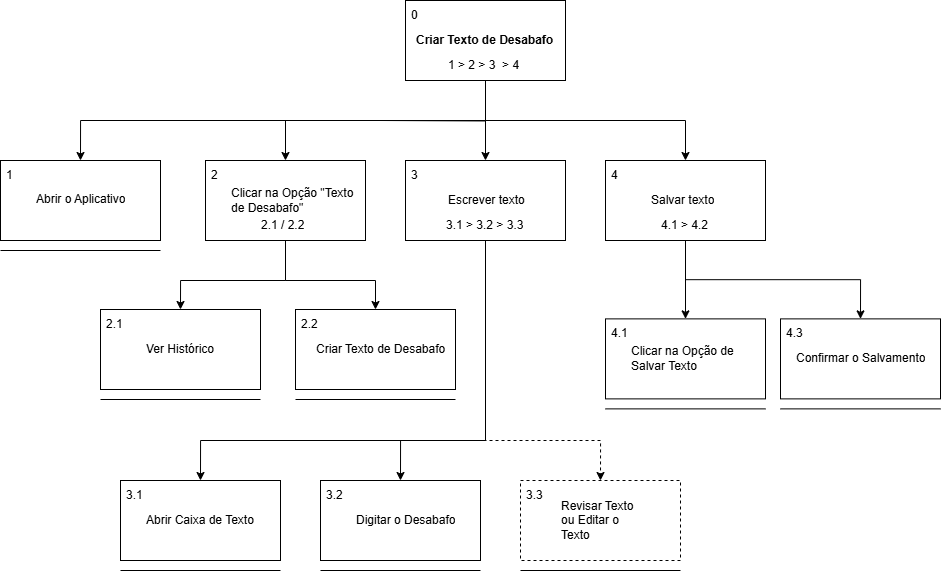

The diagram above was exported from draw.io. Its source (the exported page's mxGraphModel, read from the mxfile embedded in the PNG):
<mxGraphModel dx="1235" dy="614" grid="1" gridSize="10" guides="1" tooltips="1" connect="1" arrows="1" fold="1" page="1" pageScale="1" pageWidth="827" pageHeight="1169" math="0" shadow="0">
  <root>
    <mxCell id="0" />
    <mxCell id="1" parent="0" />
    <mxCell id="Ob9u2p6E18tiE2W_7dCE-64" value="" style="rounded=0;whiteSpace=wrap;html=1;gradientColor=none;fillColor=default;" parent="1" vertex="1">
      <mxGeometry x="445" y="560" width="160" height="80" as="geometry" />
    </mxCell>
    <mxCell id="Ob9u2p6E18tiE2W_7dCE-65" value="0" style="text;strokeColor=none;fillColor=none;align=left;verticalAlign=middle;spacingLeft=4;spacingRight=4;overflow=hidden;points=[[0,0.5],[1,0.5]];portConstraint=eastwest;rotatable=0;whiteSpace=wrap;html=1;" parent="1" vertex="1">
      <mxGeometry x="445" y="560" width="40" height="30" as="geometry" />
    </mxCell>
    <mxCell id="Ob9u2p6E18tiE2W_7dCE-66" value="&lt;b&gt;Criar Texto de Desabafo&lt;/b&gt;" style="text;strokeColor=none;fillColor=none;align=left;verticalAlign=middle;spacingLeft=4;spacingRight=4;overflow=hidden;points=[[0,0.5],[1,0.5]];portConstraint=eastwest;rotatable=0;whiteSpace=wrap;html=1;" parent="1" vertex="1">
      <mxGeometry x="450" y="587.5" width="150" height="25" as="geometry" />
    </mxCell>
    <mxCell id="Ob9u2p6E18tiE2W_7dCE-67" value="1 &amp;gt; 2 &amp;gt; 3&amp;nbsp; &amp;gt; 4" style="text;strokeColor=none;fillColor=none;align=left;verticalAlign=middle;spacingLeft=4;spacingRight=4;overflow=hidden;points=[[0,0.5],[1,0.5]];portConstraint=eastwest;rotatable=0;whiteSpace=wrap;html=1;" parent="1" vertex="1">
      <mxGeometry x="482.25" y="610" width="87.5" height="30" as="geometry" />
    </mxCell>
    <mxCell id="Ob9u2p6E18tiE2W_7dCE-68" value="" style="rounded=0;whiteSpace=wrap;html=1;gradientColor=none;fillColor=default;" parent="1" vertex="1">
      <mxGeometry x="445" y="720" width="160" height="80" as="geometry" />
    </mxCell>
    <mxCell id="Ob9u2p6E18tiE2W_7dCE-69" value="3" style="text;strokeColor=none;fillColor=none;align=left;verticalAlign=middle;spacingLeft=4;spacingRight=4;overflow=hidden;points=[[0,0.5],[1,0.5]];portConstraint=eastwest;rotatable=0;whiteSpace=wrap;html=1;" parent="1" vertex="1">
      <mxGeometry x="445" y="720" width="40" height="30" as="geometry" />
    </mxCell>
    <mxCell id="Ob9u2p6E18tiE2W_7dCE-70" value="Escrever texto" style="text;strokeColor=none;fillColor=none;align=left;verticalAlign=middle;spacingLeft=4;spacingRight=4;overflow=hidden;points=[[0,0.5],[1,0.5]];portConstraint=eastwest;rotatable=0;whiteSpace=wrap;html=1;" parent="1" vertex="1">
      <mxGeometry x="482.25" y="738.75" width="102.75" height="42.5" as="geometry" />
    </mxCell>
    <mxCell id="Ob9u2p6E18tiE2W_7dCE-71" value="" style="rounded=0;whiteSpace=wrap;html=1;gradientColor=none;fillColor=default;" parent="1" vertex="1">
      <mxGeometry x="245" y="720" width="160" height="80" as="geometry" />
    </mxCell>
    <mxCell id="Ob9u2p6E18tiE2W_7dCE-72" value="2" style="text;strokeColor=none;fillColor=none;align=left;verticalAlign=middle;spacingLeft=4;spacingRight=4;overflow=hidden;points=[[0,0.5],[1,0.5]];portConstraint=eastwest;rotatable=0;whiteSpace=wrap;html=1;" parent="1" vertex="1">
      <mxGeometry x="245" y="720" width="40" height="30" as="geometry" />
    </mxCell>
    <mxCell id="Ob9u2p6E18tiE2W_7dCE-73" value="Clicar na Opção &quot;Texto de Desabafo&quot;" style="text;strokeColor=none;fillColor=none;align=left;verticalAlign=middle;spacingLeft=4;spacingRight=4;overflow=hidden;points=[[0,0.5],[1,0.5]];portConstraint=eastwest;rotatable=0;whiteSpace=wrap;html=1;" parent="1" vertex="1">
      <mxGeometry x="265" y="729.38" width="140" height="61.25" as="geometry" />
    </mxCell>
    <mxCell id="Ob9u2p6E18tiE2W_7dCE-74" value="" style="rounded=0;whiteSpace=wrap;html=1;gradientColor=none;fillColor=default;" parent="1" vertex="1">
      <mxGeometry x="645" y="720" width="160" height="80" as="geometry" />
    </mxCell>
    <mxCell id="Ob9u2p6E18tiE2W_7dCE-75" value="4" style="text;strokeColor=none;fillColor=none;align=left;verticalAlign=middle;spacingLeft=4;spacingRight=4;overflow=hidden;points=[[0,0.5],[1,0.5]];portConstraint=eastwest;rotatable=0;whiteSpace=wrap;html=1;" parent="1" vertex="1">
      <mxGeometry x="645" y="720" width="40" height="30" as="geometry" />
    </mxCell>
    <mxCell id="Ob9u2p6E18tiE2W_7dCE-76" value="Salvar texto" style="text;strokeColor=none;fillColor=none;align=left;verticalAlign=middle;spacingLeft=4;spacingRight=4;overflow=hidden;points=[[0,0.5],[1,0.5]];portConstraint=eastwest;rotatable=0;whiteSpace=wrap;html=1;" parent="1" vertex="1">
      <mxGeometry x="685" y="743.76" width="80" height="32.5" as="geometry" />
    </mxCell>
    <mxCell id="Ob9u2p6E18tiE2W_7dCE-77" value="4.1 &amp;gt; 4.2&amp;nbsp;" style="text;strokeColor=none;fillColor=none;align=left;verticalAlign=middle;spacingLeft=4;spacingRight=4;overflow=hidden;points=[[0,0.5],[1,0.5]];portConstraint=eastwest;rotatable=0;whiteSpace=wrap;html=1;" parent="1" vertex="1">
      <mxGeometry x="695" y="770" width="70" height="30" as="geometry" />
    </mxCell>
    <mxCell id="Ob9u2p6E18tiE2W_7dCE-79" value="" style="endArrow=classic;html=1;rounded=0;exitX=0.5;exitY=1;exitDx=0;exitDy=0;edgeStyle=orthogonalEdgeStyle;entryX=0.5;entryY=0;entryDx=0;entryDy=0;" parent="1" source="Ob9u2p6E18tiE2W_7dCE-64" target="Ob9u2p6E18tiE2W_7dCE-71" edge="1">
      <mxGeometry width="50" height="50" relative="1" as="geometry">
        <mxPoint x="450" y="740" as="sourcePoint" />
        <mxPoint x="500" y="690" as="targetPoint" />
        <Array as="points">
          <mxPoint x="520" y="680" />
          <mxPoint x="220" y="680" />
        </Array>
      </mxGeometry>
    </mxCell>
    <mxCell id="Ob9u2p6E18tiE2W_7dCE-80" value="" style="endArrow=classic;html=1;rounded=0;edgeStyle=orthogonalEdgeStyle;entryX=0.5;entryY=0;entryDx=0;entryDy=0;" parent="1" target="Ob9u2p6E18tiE2W_7dCE-68" edge="1">
      <mxGeometry width="50" height="50" relative="1" as="geometry">
        <mxPoint x="420" y="680" as="sourcePoint" />
        <mxPoint x="500" y="690" as="targetPoint" />
      </mxGeometry>
    </mxCell>
    <mxCell id="Ob9u2p6E18tiE2W_7dCE-81" value="" style="endArrow=classic;html=1;rounded=0;edgeStyle=orthogonalEdgeStyle;entryX=0.5;entryY=0;entryDx=0;entryDy=0;exitX=0.5;exitY=1;exitDx=0;exitDy=0;" parent="1" source="Ob9u2p6E18tiE2W_7dCE-64" target="Ob9u2p6E18tiE2W_7dCE-74" edge="1">
      <mxGeometry width="50" height="50" relative="1" as="geometry">
        <mxPoint x="620" y="680" as="sourcePoint" />
        <mxPoint x="660" y="690" as="targetPoint" />
      </mxGeometry>
    </mxCell>
    <mxCell id="Ob9u2p6E18tiE2W_7dCE-82" value="" style="rounded=0;whiteSpace=wrap;html=1;gradientColor=none;fillColor=default;" parent="1" vertex="1">
      <mxGeometry x="160" y="1040" width="160" height="80" as="geometry" />
    </mxCell>
    <mxCell id="Ob9u2p6E18tiE2W_7dCE-83" value="3.1" style="text;strokeColor=none;fillColor=none;align=left;verticalAlign=middle;spacingLeft=4;spacingRight=4;overflow=hidden;points=[[0,0.5],[1,0.5]];portConstraint=eastwest;rotatable=0;whiteSpace=wrap;html=1;" parent="1" vertex="1">
      <mxGeometry x="160" y="1040" width="40" height="30" as="geometry" />
    </mxCell>
    <mxCell id="Ob9u2p6E18tiE2W_7dCE-84" value="Abrir Caixa de Texto" style="text;strokeColor=none;fillColor=none;align=left;verticalAlign=middle;spacingLeft=4;spacingRight=4;overflow=hidden;points=[[0,0.5],[1,0.5]];portConstraint=eastwest;rotatable=0;whiteSpace=wrap;html=1;" parent="1" vertex="1">
      <mxGeometry x="180" y="1049.38" width="140" height="61.25" as="geometry" />
    </mxCell>
    <mxCell id="Ob9u2p6E18tiE2W_7dCE-85" value="" style="endArrow=none;html=1;rounded=0;" parent="1" edge="1">
      <mxGeometry width="50" height="50" relative="1" as="geometry">
        <mxPoint x="160" y="1130" as="sourcePoint" />
        <mxPoint x="320" y="1130" as="targetPoint" />
      </mxGeometry>
    </mxCell>
    <mxCell id="Ob9u2p6E18tiE2W_7dCE-86" value="3.1 &amp;gt; 3.2 &amp;gt; 3.3" style="text;strokeColor=none;fillColor=none;align=left;verticalAlign=middle;spacingLeft=4;spacingRight=4;overflow=hidden;points=[[0,0.5],[1,0.5]];portConstraint=eastwest;rotatable=0;whiteSpace=wrap;html=1;" parent="1" vertex="1">
      <mxGeometry x="480" y="770" width="90" height="30" as="geometry" />
    </mxCell>
    <mxCell id="Ob9u2p6E18tiE2W_7dCE-87" value="" style="rounded=0;whiteSpace=wrap;html=1;gradientColor=none;fillColor=default;" parent="1" vertex="1">
      <mxGeometry x="360" y="1040" width="160" height="80" as="geometry" />
    </mxCell>
    <mxCell id="Ob9u2p6E18tiE2W_7dCE-88" value="3.2" style="text;strokeColor=none;fillColor=none;align=left;verticalAlign=middle;spacingLeft=4;spacingRight=4;overflow=hidden;points=[[0,0.5],[1,0.5]];portConstraint=eastwest;rotatable=0;whiteSpace=wrap;html=1;" parent="1" vertex="1">
      <mxGeometry x="360" y="1040" width="40" height="30" as="geometry" />
    </mxCell>
    <mxCell id="Ob9u2p6E18tiE2W_7dCE-89" value="Digitar o Desabafo" style="text;strokeColor=none;fillColor=none;align=left;verticalAlign=middle;spacingLeft=4;spacingRight=4;overflow=hidden;points=[[0,0.5],[1,0.5]];portConstraint=eastwest;rotatable=0;whiteSpace=wrap;html=1;" parent="1" vertex="1">
      <mxGeometry x="390" y="1049.38" width="140" height="61.25" as="geometry" />
    </mxCell>
    <mxCell id="Ob9u2p6E18tiE2W_7dCE-90" value="" style="endArrow=none;html=1;rounded=0;" parent="1" edge="1">
      <mxGeometry width="50" height="50" relative="1" as="geometry">
        <mxPoint x="360" y="1130" as="sourcePoint" />
        <mxPoint x="520" y="1130" as="targetPoint" />
      </mxGeometry>
    </mxCell>
    <mxCell id="Ob9u2p6E18tiE2W_7dCE-91" value="" style="rounded=0;whiteSpace=wrap;html=1;gradientColor=none;fillColor=default;dashed=1;" parent="1" vertex="1">
      <mxGeometry x="560" y="1040" width="160" height="80" as="geometry" />
    </mxCell>
    <mxCell id="Ob9u2p6E18tiE2W_7dCE-92" value="3.3" style="text;strokeColor=none;fillColor=none;align=left;verticalAlign=middle;spacingLeft=4;spacingRight=4;overflow=hidden;points=[[0,0.5],[1,0.5]];portConstraint=eastwest;rotatable=0;whiteSpace=wrap;html=1;" parent="1" vertex="1">
      <mxGeometry x="560" y="1040" width="40" height="30" as="geometry" />
    </mxCell>
    <mxCell id="Ob9u2p6E18tiE2W_7dCE-93" value="Revisar Texto ou Editar o Texto" style="text;strokeColor=none;fillColor=none;align=left;verticalAlign=middle;spacingLeft=4;spacingRight=4;overflow=hidden;points=[[0,0.5],[1,0.5]];portConstraint=eastwest;rotatable=0;whiteSpace=wrap;html=1;" parent="1" vertex="1">
      <mxGeometry x="595" y="1049.37" width="90" height="61.25" as="geometry" />
    </mxCell>
    <mxCell id="Ob9u2p6E18tiE2W_7dCE-94" value="" style="endArrow=none;html=1;rounded=0;" parent="1" edge="1">
      <mxGeometry width="50" height="50" relative="1" as="geometry">
        <mxPoint x="560" y="1130" as="sourcePoint" />
        <mxPoint x="720" y="1130" as="targetPoint" />
      </mxGeometry>
    </mxCell>
    <mxCell id="Ob9u2p6E18tiE2W_7dCE-95" value="" style="rounded=0;whiteSpace=wrap;html=1;gradientColor=none;fillColor=default;" parent="1" vertex="1">
      <mxGeometry x="645" y="878.38" width="160" height="80" as="geometry" />
    </mxCell>
    <mxCell id="Ob9u2p6E18tiE2W_7dCE-96" value="4.1" style="text;strokeColor=none;fillColor=none;align=left;verticalAlign=middle;spacingLeft=4;spacingRight=4;overflow=hidden;points=[[0,0.5],[1,0.5]];portConstraint=eastwest;rotatable=0;whiteSpace=wrap;html=1;" parent="1" vertex="1">
      <mxGeometry x="645" y="878.38" width="40" height="30" as="geometry" />
    </mxCell>
    <mxCell id="Ob9u2p6E18tiE2W_7dCE-97" value="Clicar na Opção de Salvar Texto" style="text;strokeColor=none;fillColor=none;align=left;verticalAlign=middle;spacingLeft=4;spacingRight=4;overflow=hidden;points=[[0,0.5],[1,0.5]];portConstraint=eastwest;rotatable=0;whiteSpace=wrap;html=1;" parent="1" vertex="1">
      <mxGeometry x="665" y="887.76" width="140" height="61.25" as="geometry" />
    </mxCell>
    <mxCell id="Ob9u2p6E18tiE2W_7dCE-98" value="" style="endArrow=none;html=1;rounded=0;" parent="1" edge="1">
      <mxGeometry width="50" height="50" relative="1" as="geometry">
        <mxPoint x="645" y="968.38" as="sourcePoint" />
        <mxPoint x="805" y="968.38" as="targetPoint" />
      </mxGeometry>
    </mxCell>
    <mxCell id="Ob9u2p6E18tiE2W_7dCE-103" value="" style="rounded=0;whiteSpace=wrap;html=1;gradientColor=none;fillColor=default;" parent="1" vertex="1">
      <mxGeometry x="820" y="878.38" width="160" height="80" as="geometry" />
    </mxCell>
    <mxCell id="Ob9u2p6E18tiE2W_7dCE-104" value="4.3" style="text;strokeColor=none;fillColor=none;align=left;verticalAlign=middle;spacingLeft=4;spacingRight=4;overflow=hidden;points=[[0,0.5],[1,0.5]];portConstraint=eastwest;rotatable=0;whiteSpace=wrap;html=1;" parent="1" vertex="1">
      <mxGeometry x="820" y="878.38" width="40" height="30" as="geometry" />
    </mxCell>
    <mxCell id="Ob9u2p6E18tiE2W_7dCE-105" value="Confirmar o Salvamento" style="text;strokeColor=none;fillColor=none;align=left;verticalAlign=middle;spacingLeft=4;spacingRight=4;overflow=hidden;points=[[0,0.5],[1,0.5]];portConstraint=eastwest;rotatable=0;whiteSpace=wrap;html=1;" parent="1" vertex="1">
      <mxGeometry x="830" y="887.75" width="160" height="61.25" as="geometry" />
    </mxCell>
    <mxCell id="Ob9u2p6E18tiE2W_7dCE-106" value="" style="endArrow=none;html=1;rounded=0;" parent="1" edge="1">
      <mxGeometry width="50" height="50" relative="1" as="geometry">
        <mxPoint x="820" y="968.38" as="sourcePoint" />
        <mxPoint x="980" y="968.38" as="targetPoint" />
      </mxGeometry>
    </mxCell>
    <mxCell id="Ob9u2p6E18tiE2W_7dCE-107" value="" style="endArrow=classic;html=1;rounded=0;edgeStyle=orthogonalEdgeStyle;exitX=0.5;exitY=1;exitDx=0;exitDy=0;entryX=0.5;entryY=0;entryDx=0;entryDy=0;" parent="1" source="Ob9u2p6E18tiE2W_7dCE-68" target="Ob9u2p6E18tiE2W_7dCE-87" edge="1">
      <mxGeometry width="50" height="50" relative="1" as="geometry">
        <mxPoint x="545" y="860" as="sourcePoint" />
        <mxPoint x="605" y="860" as="targetPoint" />
        <Array as="points">
          <mxPoint x="525" y="1000" />
          <mxPoint x="440" y="1000" />
        </Array>
      </mxGeometry>
    </mxCell>
    <mxCell id="Ob9u2p6E18tiE2W_7dCE-108" value="" style="endArrow=classic;html=1;rounded=0;edgeStyle=orthogonalEdgeStyle;entryX=0.5;entryY=0;entryDx=0;entryDy=0;exitX=0.5;exitY=1;exitDx=0;exitDy=0;" parent="1" source="Ob9u2p6E18tiE2W_7dCE-68" target="Ob9u2p6E18tiE2W_7dCE-82" edge="1">
      <mxGeometry width="50" height="50" relative="1" as="geometry">
        <mxPoint x="355" y="860" as="sourcePoint" />
        <mxPoint x="415" y="860" as="targetPoint" />
        <Array as="points">
          <mxPoint x="525" y="1000" />
          <mxPoint x="240" y="1000" />
        </Array>
      </mxGeometry>
    </mxCell>
    <mxCell id="Ob9u2p6E18tiE2W_7dCE-109" value="" style="endArrow=classic;html=1;rounded=0;edgeStyle=orthogonalEdgeStyle;exitX=0.5;exitY=1;exitDx=0;exitDy=0;entryX=0.5;entryY=0;entryDx=0;entryDy=0;dashed=1;" parent="1" source="Ob9u2p6E18tiE2W_7dCE-68" target="Ob9u2p6E18tiE2W_7dCE-91" edge="1">
      <mxGeometry width="50" height="50" relative="1" as="geometry">
        <mxPoint x="545" y="860" as="sourcePoint" />
        <mxPoint x="605" y="860" as="targetPoint" />
        <Array as="points">
          <mxPoint x="525" y="1000" />
          <mxPoint x="640" y="1000" />
        </Array>
      </mxGeometry>
    </mxCell>
    <mxCell id="Ob9u2p6E18tiE2W_7dCE-110" value="" style="endArrow=classic;html=1;rounded=0;edgeStyle=orthogonalEdgeStyle;exitX=0.5;exitY=1;exitDx=0;exitDy=0;entryX=0.5;entryY=0;entryDx=0;entryDy=0;" parent="1" source="Ob9u2p6E18tiE2W_7dCE-74" target="Ob9u2p6E18tiE2W_7dCE-95" edge="1">
      <mxGeometry width="50" height="50" relative="1" as="geometry">
        <mxPoint x="825" y="860" as="sourcePoint" />
        <mxPoint x="885" y="860" as="targetPoint" />
      </mxGeometry>
    </mxCell>
    <mxCell id="Ob9u2p6E18tiE2W_7dCE-112" value="" style="endArrow=classic;html=1;rounded=0;edgeStyle=orthogonalEdgeStyle;exitX=0.5;exitY=1;exitDx=0;exitDy=0;entryX=0.5;entryY=0;entryDx=0;entryDy=0;" parent="1" source="Ob9u2p6E18tiE2W_7dCE-74" target="Ob9u2p6E18tiE2W_7dCE-103" edge="1">
      <mxGeometry width="50" height="50" relative="1" as="geometry">
        <mxPoint x="905" y="860" as="sourcePoint" />
        <mxPoint x="965" y="860" as="targetPoint" />
      </mxGeometry>
    </mxCell>
    <mxCell id="Ob9u2p6E18tiE2W_7dCE-113" value="" style="rounded=0;whiteSpace=wrap;html=1;gradientColor=none;fillColor=default;" parent="1" vertex="1">
      <mxGeometry x="40" y="720" width="160" height="80" as="geometry" />
    </mxCell>
    <mxCell id="Ob9u2p6E18tiE2W_7dCE-114" value="1" style="text;strokeColor=none;fillColor=none;align=left;verticalAlign=middle;spacingLeft=4;spacingRight=4;overflow=hidden;points=[[0,0.5],[1,0.5]];portConstraint=eastwest;rotatable=0;whiteSpace=wrap;html=1;" parent="1" vertex="1">
      <mxGeometry x="40" y="720" width="40" height="30" as="geometry" />
    </mxCell>
    <mxCell id="Ob9u2p6E18tiE2W_7dCE-115" value="Abrir o Aplicativo" style="text;strokeColor=none;fillColor=none;align=left;verticalAlign=middle;spacingLeft=4;spacingRight=4;overflow=hidden;points=[[0,0.5],[1,0.5]];portConstraint=eastwest;rotatable=0;whiteSpace=wrap;html=1;" parent="1" vertex="1">
      <mxGeometry x="70" y="728.75" width="100" height="61.25" as="geometry" />
    </mxCell>
    <mxCell id="Ob9u2p6E18tiE2W_7dCE-116" value="" style="endArrow=none;html=1;rounded=0;" parent="1" edge="1">
      <mxGeometry width="50" height="50" relative="1" as="geometry">
        <mxPoint x="40" y="810" as="sourcePoint" />
        <mxPoint x="200" y="810" as="targetPoint" />
      </mxGeometry>
    </mxCell>
    <mxCell id="Ob9u2p6E18tiE2W_7dCE-117" value="" style="endArrow=classic;html=1;rounded=0;edgeStyle=orthogonalEdgeStyle;entryX=0.5;entryY=0;entryDx=0;entryDy=0;" parent="1" target="Ob9u2p6E18tiE2W_7dCE-113" edge="1">
      <mxGeometry width="50" height="50" relative="1" as="geometry">
        <mxPoint x="525" y="660" as="sourcePoint" />
        <mxPoint x="380" y="670" as="targetPoint" />
        <Array as="points">
          <mxPoint x="525" y="680" />
          <mxPoint x="120" y="680" />
        </Array>
      </mxGeometry>
    </mxCell>
    <mxCell id="1RirH4nPeEMrxxezfmrt-1" value="" style="rounded=0;whiteSpace=wrap;html=1;gradientColor=none;fillColor=default;" parent="1" vertex="1">
      <mxGeometry x="140" y="869" width="160" height="80" as="geometry" />
    </mxCell>
    <mxCell id="1RirH4nPeEMrxxezfmrt-2" value="2.1" style="text;strokeColor=none;fillColor=none;align=left;verticalAlign=middle;spacingLeft=4;spacingRight=4;overflow=hidden;points=[[0,0.5],[1,0.5]];portConstraint=eastwest;rotatable=0;whiteSpace=wrap;html=1;" parent="1" vertex="1">
      <mxGeometry x="140" y="869" width="40" height="30" as="geometry" />
    </mxCell>
    <mxCell id="1RirH4nPeEMrxxezfmrt-3" value="Ver Histórico" style="text;strokeColor=none;fillColor=none;align=left;verticalAlign=middle;spacingLeft=4;spacingRight=4;overflow=hidden;points=[[0,0.5],[1,0.5]];portConstraint=eastwest;rotatable=0;whiteSpace=wrap;html=1;" parent="1" vertex="1">
      <mxGeometry x="180" y="878.3800000000001" width="85" height="61.25" as="geometry" />
    </mxCell>
    <mxCell id="1RirH4nPeEMrxxezfmrt-4" value="" style="endArrow=none;html=1;rounded=0;" parent="1" edge="1">
      <mxGeometry width="50" height="50" relative="1" as="geometry">
        <mxPoint x="140" y="959" as="sourcePoint" />
        <mxPoint x="300" y="959" as="targetPoint" />
      </mxGeometry>
    </mxCell>
    <mxCell id="1RirH4nPeEMrxxezfmrt-5" value="" style="rounded=0;whiteSpace=wrap;html=1;gradientColor=none;fillColor=default;" parent="1" vertex="1">
      <mxGeometry x="335" y="869" width="160" height="80" as="geometry" />
    </mxCell>
    <mxCell id="1RirH4nPeEMrxxezfmrt-6" value="2.2" style="text;strokeColor=none;fillColor=none;align=left;verticalAlign=middle;spacingLeft=4;spacingRight=4;overflow=hidden;points=[[0,0.5],[1,0.5]];portConstraint=eastwest;rotatable=0;whiteSpace=wrap;html=1;" parent="1" vertex="1">
      <mxGeometry x="335" y="869" width="40" height="30" as="geometry" />
    </mxCell>
    <mxCell id="1RirH4nPeEMrxxezfmrt-7" value="Criar Texto de Desabafo" style="text;strokeColor=none;fillColor=none;align=left;verticalAlign=middle;spacingLeft=4;spacingRight=4;overflow=hidden;points=[[0,0.5],[1,0.5]];portConstraint=eastwest;rotatable=0;whiteSpace=wrap;html=1;" parent="1" vertex="1">
      <mxGeometry x="350" y="878.38" width="145" height="61.25" as="geometry" />
    </mxCell>
    <mxCell id="1RirH4nPeEMrxxezfmrt-8" value="" style="endArrow=none;html=1;rounded=0;" parent="1" edge="1">
      <mxGeometry width="50" height="50" relative="1" as="geometry">
        <mxPoint x="335" y="959" as="sourcePoint" />
        <mxPoint x="495" y="959" as="targetPoint" />
      </mxGeometry>
    </mxCell>
    <mxCell id="1RirH4nPeEMrxxezfmrt-9" value="2.1 / 2.2" style="text;strokeColor=none;fillColor=none;align=left;verticalAlign=middle;spacingLeft=4;spacingRight=4;overflow=hidden;points=[[0,0.5],[1,0.5]];portConstraint=eastwest;rotatable=0;whiteSpace=wrap;html=1;" parent="1" vertex="1">
      <mxGeometry x="295" y="770" width="60" height="30" as="geometry" />
    </mxCell>
    <mxCell id="1RirH4nPeEMrxxezfmrt-10" value="" style="endArrow=classic;html=1;rounded=0;edgeStyle=orthogonalEdgeStyle;exitX=0.5;exitY=1;exitDx=0;exitDy=0;entryX=0.5;entryY=0;entryDx=0;entryDy=0;" parent="1" source="Ob9u2p6E18tiE2W_7dCE-71" target="1RirH4nPeEMrxxezfmrt-1" edge="1">
      <mxGeometry width="50" height="50" relative="1" as="geometry">
        <mxPoint x="310" y="850" as="sourcePoint" />
        <mxPoint x="360" y="850" as="targetPoint" />
        <Array as="points">
          <mxPoint x="325" y="840" />
          <mxPoint x="220" y="840" />
        </Array>
      </mxGeometry>
    </mxCell>
    <mxCell id="1RirH4nPeEMrxxezfmrt-11" value="" style="endArrow=classic;html=1;rounded=0;edgeStyle=orthogonalEdgeStyle;exitX=0.5;exitY=1;exitDx=0;exitDy=0;entryX=0.5;entryY=0;entryDx=0;entryDy=0;" parent="1" source="Ob9u2p6E18tiE2W_7dCE-71" target="1RirH4nPeEMrxxezfmrt-5" edge="1">
      <mxGeometry width="50" height="50" relative="1" as="geometry">
        <mxPoint x="320" y="850" as="sourcePoint" />
        <mxPoint x="360" y="850" as="targetPoint" />
        <Array as="points">
          <mxPoint x="325" y="840" />
          <mxPoint x="415" y="840" />
        </Array>
      </mxGeometry>
    </mxCell>
  </root>
</mxGraphModel>